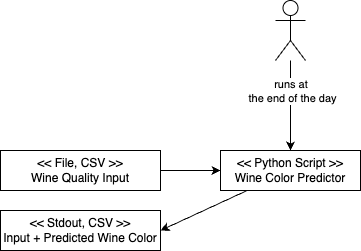

The diagram above was exported from draw.io. Its source (the exported page's mxGraphModel, read from the mxfile embedded in the PNG):
<mxGraphModel dx="819" dy="1499" grid="1" gridSize="10" guides="1" tooltips="1" connect="1" arrows="1" fold="1" page="1" pageScale="1" pageWidth="827" pageHeight="1169" math="0" shadow="0">
  <root>
    <mxCell id="0" />
    <mxCell id="1" parent="0" />
    <mxCell id="19" style="edgeStyle=none;html=1;" parent="1" source="17" target="18" edge="1">
      <mxGeometry relative="1" as="geometry" />
    </mxCell>
    <mxCell id="17" value="&amp;lt;&amp;lt; File, CSV &amp;gt;&amp;gt;&lt;div&gt;&lt;span style=&quot;background-color: transparent;&quot;&gt;Wine Quality Input&lt;/span&gt;&lt;/div&gt;" style="rounded=0;whiteSpace=wrap;html=1;" parent="1" vertex="1">
      <mxGeometry x="100" y="130" width="160" height="40" as="geometry" />
    </mxCell>
    <mxCell id="22" style="edgeStyle=none;html=1;entryX=1;entryY=0.5;entryDx=0;entryDy=0;" parent="1" source="18" target="21" edge="1">
      <mxGeometry relative="1" as="geometry" />
    </mxCell>
    <mxCell id="18" value="&amp;lt;&amp;lt; Python Script &amp;gt;&amp;gt;&lt;div&gt;Wine Color Predictor&lt;/div&gt;" style="rounded=0;whiteSpace=wrap;html=1;" parent="1" vertex="1">
      <mxGeometry x="320" y="130" width="140" height="40" as="geometry" />
    </mxCell>
    <mxCell id="21" value="&amp;lt;&amp;lt; Stdout, CSV &amp;gt;&amp;gt;&lt;div&gt;Input + Predicted Wine Color&lt;/div&gt;" style="rounded=0;whiteSpace=wrap;html=1;" parent="1" vertex="1">
      <mxGeometry x="100" y="190" width="160" height="40" as="geometry" />
    </mxCell>
    <mxCell id="24" style="edgeStyle=none;html=1;" parent="1" source="23" target="18" edge="1">
      <mxGeometry relative="1" as="geometry" />
    </mxCell>
    <mxCell id="25" value="runs at&amp;nbsp;&lt;div&gt;the end of the day&lt;/div&gt;" style="edgeLabel;html=1;align=center;verticalAlign=middle;resizable=0;points=[];" parent="24" vertex="1" connectable="0">
      <mxGeometry x="-0.3444" y="1" relative="1" as="geometry">
        <mxPoint as="offset" />
      </mxGeometry>
    </mxCell>
    <mxCell id="23" value="" style="shape=umlActor;verticalLabelPosition=bottom;verticalAlign=top;html=1;outlineConnect=0;" parent="1" vertex="1">
      <mxGeometry x="375" y="-20" width="30" height="60" as="geometry" />
    </mxCell>
  </root>
</mxGraphModel>